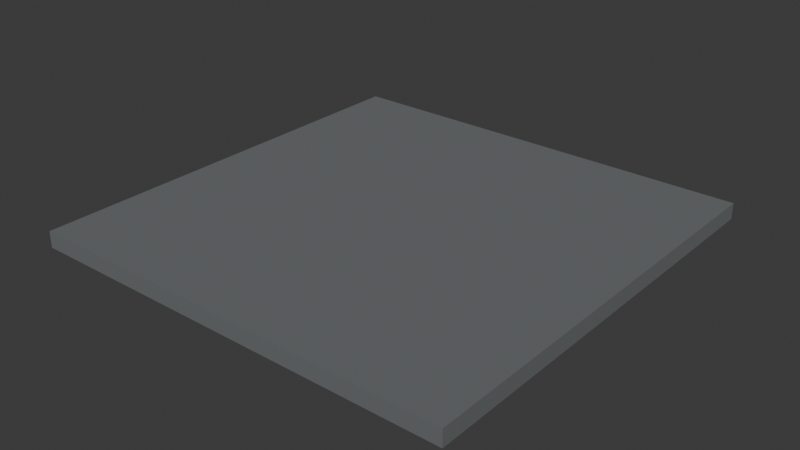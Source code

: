 # Source: roof.blend  (saved by Blender 5.2.44; exported with 4.5.12 LTS)
import bpy
from mathutils import Matrix  # noqa: F401  (used for matrix-valued properties, if any)

bpy.ops.wm.read_factory_settings(use_empty=True)
scene = bpy.context.scene
scene.name = 'Scene'

# ---- collections
col_collection = bpy.data.collections.new('Collection'); scene.collection.children.link(col_collection)

# ---- materials (node trees are filled in below, after node groups)
mat_membrane = bpy.data.materials.new('membrane')
mat_membrane.diffuse_color = (0.147, 0.1559, 0.162, 1.0)

# ---- material node trees
mat_membrane.use_nodes = True; mat_membrane.node_tree.nodes.clear()
_N = mat_membrane.node_tree.nodes; _L = mat_membrane.node_tree.links
n0 = _N.new('ShaderNodeBsdfPrincipled'); n0.name = 'Principled BSDF'; n0.location = (-200, 100)
n0.inputs[0].default_value = (0.147, 0.1559, 0.162, 1.0)
n0.inputs[2].default_value = 0.85
n0.inputs[10].default_value = 0.005
n1 = _N.new('ShaderNodeOutputMaterial'); n1.name = 'Material Output'; n1.location = (200, 100)
_L.new(n0.outputs[0], n1.inputs[0])
n1.is_active_output = True

# ---- world
world_world = bpy.data.worlds.new('World'); scene.world = world_world
world_world.use_nodes = True; world_world.node_tree.nodes.clear()
_N = world_world.node_tree.nodes; _L = world_world.node_tree.links
n0 = _N.new('ShaderNodeOutputWorld'); n0.name = 'World Output'; n0.location = (200, 100)
n1 = _N.new('ShaderNodeBackground'); n1.name = 'Background'; n1.location = (-200, 100)
n1.inputs[0].default_value = (0.05088, 0.05088, 0.05088, 1.0)
_L.new(n1.outputs[0], n0.inputs[0])
n0.is_active_output = True
world_world.color = (0.05088, 0.05088, 0.05088)
world_world.sun_shadow_jitter_overblur = 0.0

# ---- meshes
me_roof = bpy.data.meshes.new('roof')
me_roof.from_pydata([(-2.0, -2.0, 0.0), (2.0, -2.0, 0.0), (2.0, 2.0, 0.0), (-2.0, 2.0, 0.0), (-2.0, -2.0, 0.15), (2.0, -2.0, 0.15), (2.0, 2.0, 0.15), (-2.0, 2.0, 0.15)], [], [(0, 3, 2, 1), (4, 5, 6, 7), (0, 1, 5, 4), (1, 2, 6, 5), (2, 3, 7, 6), (3, 0, 4, 7)])
me_roof.materials.append(mat_membrane)
me_roof.update()

# ---- objects
ob_roof = bpy.data.objects.new('roof', me_roof)

# ---- transforms, parenting, visibility, modifiers, constraints
ob_roof.location = (0.0, 0.0, 0.0)

# ---- collection membership
col_collection.objects.link(ob_roof)

# ---- scene / render settings (as saved in the file)
scene.frame_start = 1; scene.frame_end = 250; scene.frame_set(1)
scene.render.engine = 'BLENDER_EEVEE_NEXT'
scene.render.bake_bias = 0.0
scene.render.bake_samples = 0
scene.render.compositor_device = 'GPU'
scene.eevee.use_volume_custom_range = False
scene.eevee.fast_gi_thickness_near = 0.1
scene.eevee.fast_gi_thickness_far = 0.0
scene.eevee.ray_tracing_options.screen_trace_thickness = 0.1
bpy.context.view_layer.update()

# ---- added for rendering (the .blend has no active camera and no usable light): camera, sun
cam_auto = bpy.data.cameras.new('AutoCamera')
cam_auto.lens = 50.0
cam_auto.sensor_width = 36.0
cam_auto.clip_end = 1000.0
ob_auto_camera = bpy.data.objects.new('AutoCamera', cam_auto)
scene.collection.objects.link(ob_auto_camera)
ob_auto_camera.location = (5.2357, -6.28284, 4.26356)
ob_auto_camera.rotation_euler = (1.09748, -7.21219e-08, 0.694738)
scene.camera = ob_auto_camera
light_auto_sun = bpy.data.lights.new('AutoSun', 'SUN')
light_auto_sun.energy = 3.0
light_auto_sun.angle = 0.0523599
ob_auto_sun = bpy.data.objects.new('AutoSun', light_auto_sun)
scene.collection.objects.link(ob_auto_sun)
ob_auto_sun.rotation_euler = (0.872665, 0.174533, 0.523599)
bpy.context.view_layer.update()
